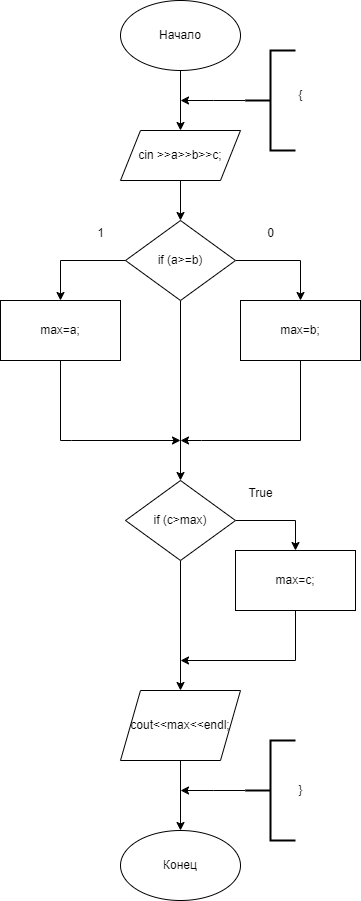

The diagram above was exported from draw.io. Its source (the exported page's mxGraphModel, read from the mxfile embedded in the PNG):
<mxGraphModel dx="1050" dy="725" grid="1" gridSize="10" guides="1" tooltips="1" connect="1" arrows="1" fold="1" page="1" pageScale="1" pageWidth="827" pageHeight="1169" math="0" shadow="0">
  <root>
    <mxCell id="0" />
    <mxCell id="1" parent="0" />
    <mxCell id="Jt1hHIG5UQf6XJgkdiUQ-14" style="edgeStyle=orthogonalEdgeStyle;rounded=0;orthogonalLoop=1;jettySize=auto;html=1;exitX=0;exitY=0.5;exitDx=0;exitDy=0;entryX=0.5;entryY=0;entryDx=0;entryDy=0;" parent="1" source="Jt1hHIG5UQf6XJgkdiUQ-2" target="Jt1hHIG5UQf6XJgkdiUQ-9" edge="1">
      <mxGeometry relative="1" as="geometry" />
    </mxCell>
    <mxCell id="Jt1hHIG5UQf6XJgkdiUQ-15" style="edgeStyle=orthogonalEdgeStyle;rounded=0;orthogonalLoop=1;jettySize=auto;html=1;exitX=1;exitY=0.5;exitDx=0;exitDy=0;entryX=0.5;entryY=0;entryDx=0;entryDy=0;" parent="1" source="Jt1hHIG5UQf6XJgkdiUQ-2" target="Jt1hHIG5UQf6XJgkdiUQ-10" edge="1">
      <mxGeometry relative="1" as="geometry" />
    </mxCell>
    <mxCell id="Jt1hHIG5UQf6XJgkdiUQ-19" style="edgeStyle=orthogonalEdgeStyle;rounded=0;orthogonalLoop=1;jettySize=auto;html=1;exitX=0.5;exitY=1;exitDx=0;exitDy=0;entryX=0.5;entryY=0;entryDx=0;entryDy=0;" parent="1" source="Jt1hHIG5UQf6XJgkdiUQ-2" target="Jt1hHIG5UQf6XJgkdiUQ-18" edge="1">
      <mxGeometry relative="1" as="geometry" />
    </mxCell>
    <mxCell id="Jt1hHIG5UQf6XJgkdiUQ-2" value="if (a&amp;gt;=b)" style="rhombus;whiteSpace=wrap;html=1;" parent="1" vertex="1">
      <mxGeometry x="155" y="300" width="110" height="80" as="geometry" />
    </mxCell>
    <mxCell id="Jt1hHIG5UQf6XJgkdiUQ-5" style="edgeStyle=orthogonalEdgeStyle;rounded=0;orthogonalLoop=1;jettySize=auto;html=1;entryX=0.5;entryY=0;entryDx=0;entryDy=0;" parent="1" source="Jt1hHIG5UQf6XJgkdiUQ-4" target="Jt1hHIG5UQf6XJgkdiUQ-2" edge="1">
      <mxGeometry relative="1" as="geometry" />
    </mxCell>
    <mxCell id="Jt1hHIG5UQf6XJgkdiUQ-4" value="cin &amp;gt;&amp;gt;a&amp;gt;&amp;gt;b&amp;gt;&amp;gt;c;" style="shape=parallelogram;perimeter=parallelogramPerimeter;whiteSpace=wrap;html=1;fixedSize=1;" parent="1" vertex="1">
      <mxGeometry x="150" y="210" width="120" height="50" as="geometry" />
    </mxCell>
    <mxCell id="Jt1hHIG5UQf6XJgkdiUQ-7" style="edgeStyle=orthogonalEdgeStyle;rounded=0;orthogonalLoop=1;jettySize=auto;html=1;entryX=0.5;entryY=0;entryDx=0;entryDy=0;" parent="1" source="Jt1hHIG5UQf6XJgkdiUQ-6" target="Jt1hHIG5UQf6XJgkdiUQ-4" edge="1">
      <mxGeometry relative="1" as="geometry" />
    </mxCell>
    <mxCell id="Jt1hHIG5UQf6XJgkdiUQ-6" value="Начало" style="ellipse;whiteSpace=wrap;html=1;" parent="1" vertex="1">
      <mxGeometry x="150" y="80" width="120" height="70" as="geometry" />
    </mxCell>
    <mxCell id="Jt1hHIG5UQf6XJgkdiUQ-11" style="edgeStyle=orthogonalEdgeStyle;rounded=0;orthogonalLoop=1;jettySize=auto;html=1;" parent="1" source="Jt1hHIG5UQf6XJgkdiUQ-9" edge="1">
      <mxGeometry relative="1" as="geometry">
        <mxPoint x="210" y="520" as="targetPoint" />
        <Array as="points">
          <mxPoint x="90" y="520" />
          <mxPoint x="101" y="520" />
        </Array>
      </mxGeometry>
    </mxCell>
    <mxCell id="Jt1hHIG5UQf6XJgkdiUQ-9" value="max=a;" style="rounded=0;whiteSpace=wrap;html=1;" parent="1" vertex="1">
      <mxGeometry x="30" y="380" width="120" height="60" as="geometry" />
    </mxCell>
    <mxCell id="Jt1hHIG5UQf6XJgkdiUQ-12" style="edgeStyle=orthogonalEdgeStyle;rounded=0;orthogonalLoop=1;jettySize=auto;html=1;exitX=0.5;exitY=1;exitDx=0;exitDy=0;" parent="1" source="Jt1hHIG5UQf6XJgkdiUQ-10" edge="1">
      <mxGeometry relative="1" as="geometry">
        <mxPoint x="210" y="520" as="targetPoint" />
        <Array as="points">
          <mxPoint x="330" y="520" />
          <mxPoint x="231" y="520" />
        </Array>
      </mxGeometry>
    </mxCell>
    <mxCell id="Jt1hHIG5UQf6XJgkdiUQ-10" value="max=b;" style="rounded=0;whiteSpace=wrap;html=1;" parent="1" vertex="1">
      <mxGeometry x="270" y="380" width="120" height="60" as="geometry" />
    </mxCell>
    <mxCell id="Jt1hHIG5UQf6XJgkdiUQ-16" value="1" style="text;html=1;align=center;verticalAlign=middle;resizable=0;points=[];autosize=1;strokeColor=none;fillColor=none;" parent="1" vertex="1">
      <mxGeometry x="115" y="298" width="30" height="30" as="geometry" />
    </mxCell>
    <mxCell id="Jt1hHIG5UQf6XJgkdiUQ-17" value="0" style="text;html=1;align=center;verticalAlign=middle;resizable=0;points=[];autosize=1;strokeColor=none;fillColor=none;" parent="1" vertex="1">
      <mxGeometry x="285" y="298" width="30" height="30" as="geometry" />
    </mxCell>
    <mxCell id="Jt1hHIG5UQf6XJgkdiUQ-21" style="edgeStyle=orthogonalEdgeStyle;rounded=0;orthogonalLoop=1;jettySize=auto;html=1;exitX=1;exitY=0.5;exitDx=0;exitDy=0;entryX=0.5;entryY=0;entryDx=0;entryDy=0;" parent="1" source="Jt1hHIG5UQf6XJgkdiUQ-18" target="Jt1hHIG5UQf6XJgkdiUQ-20" edge="1">
      <mxGeometry relative="1" as="geometry" />
    </mxCell>
    <mxCell id="Jt1hHIG5UQf6XJgkdiUQ-23" style="edgeStyle=orthogonalEdgeStyle;rounded=0;orthogonalLoop=1;jettySize=auto;html=1;exitX=0.5;exitY=1;exitDx=0;exitDy=0;entryX=0.5;entryY=0;entryDx=0;entryDy=0;" parent="1" source="Jt1hHIG5UQf6XJgkdiUQ-18" target="Jt1hHIG5UQf6XJgkdiUQ-22" edge="1">
      <mxGeometry relative="1" as="geometry" />
    </mxCell>
    <mxCell id="Jt1hHIG5UQf6XJgkdiUQ-18" value="if (c&amp;gt;max)" style="rhombus;whiteSpace=wrap;html=1;" parent="1" vertex="1">
      <mxGeometry x="155" y="560" width="110" height="80" as="geometry" />
    </mxCell>
    <mxCell id="Jt1hHIG5UQf6XJgkdiUQ-24" style="edgeStyle=orthogonalEdgeStyle;rounded=0;orthogonalLoop=1;jettySize=auto;html=1;exitX=0.5;exitY=1;exitDx=0;exitDy=0;" parent="1" source="Jt1hHIG5UQf6XJgkdiUQ-20" edge="1">
      <mxGeometry relative="1" as="geometry">
        <mxPoint x="210" y="740" as="targetPoint" />
        <Array as="points">
          <mxPoint x="325" y="740" />
        </Array>
      </mxGeometry>
    </mxCell>
    <mxCell id="Jt1hHIG5UQf6XJgkdiUQ-20" value="max=c;" style="rounded=0;whiteSpace=wrap;html=1;" parent="1" vertex="1">
      <mxGeometry x="265" y="630" width="120" height="60" as="geometry" />
    </mxCell>
    <mxCell id="Jt1hHIG5UQf6XJgkdiUQ-27" style="edgeStyle=orthogonalEdgeStyle;rounded=0;orthogonalLoop=1;jettySize=auto;html=1;exitX=0.5;exitY=1;exitDx=0;exitDy=0;entryX=0.5;entryY=0;entryDx=0;entryDy=0;" parent="1" source="Jt1hHIG5UQf6XJgkdiUQ-22" target="Jt1hHIG5UQf6XJgkdiUQ-26" edge="1">
      <mxGeometry relative="1" as="geometry" />
    </mxCell>
    <mxCell id="Jt1hHIG5UQf6XJgkdiUQ-22" value="cout&amp;lt;&amp;lt;max&amp;lt;&amp;lt;endl;" style="shape=parallelogram;perimeter=parallelogramPerimeter;whiteSpace=wrap;html=1;fixedSize=1;" parent="1" vertex="1">
      <mxGeometry x="150" y="770" width="120" height="70" as="geometry" />
    </mxCell>
    <mxCell id="Jt1hHIG5UQf6XJgkdiUQ-25" value="True" style="text;html=1;align=center;verticalAlign=middle;resizable=0;points=[];autosize=1;strokeColor=none;fillColor=none;" parent="1" vertex="1">
      <mxGeometry x="265" y="558" width="50" height="30" as="geometry" />
    </mxCell>
    <mxCell id="Jt1hHIG5UQf6XJgkdiUQ-26" value="Конец" style="ellipse;whiteSpace=wrap;html=1;" parent="1" vertex="1">
      <mxGeometry x="150" y="910" width="120" height="70" as="geometry" />
    </mxCell>
    <mxCell id="xjwzJccdQsgmvA7fvCPF-2" style="edgeStyle=orthogonalEdgeStyle;rounded=0;orthogonalLoop=1;jettySize=auto;html=1;exitX=0;exitY=0.5;exitDx=0;exitDy=0;exitPerimeter=0;" edge="1" parent="1" source="xjwzJccdQsgmvA7fvCPF-1">
      <mxGeometry relative="1" as="geometry">
        <mxPoint x="210" y="180" as="targetPoint" />
      </mxGeometry>
    </mxCell>
    <mxCell id="xjwzJccdQsgmvA7fvCPF-1" value="" style="strokeWidth=2;html=1;shape=mxgraph.flowchart.annotation_2;align=left;labelPosition=right;pointerEvents=1;" vertex="1" parent="1">
      <mxGeometry x="275" y="130" width="50" height="100" as="geometry" />
    </mxCell>
    <mxCell id="xjwzJccdQsgmvA7fvCPF-3" value="{" style="text;html=1;align=center;verticalAlign=middle;resizable=0;points=[];autosize=1;strokeColor=none;fillColor=none;" vertex="1" parent="1">
      <mxGeometry x="315" y="160" width="30" height="30" as="geometry" />
    </mxCell>
    <mxCell id="xjwzJccdQsgmvA7fvCPF-5" value="" style="edgeStyle=orthogonalEdgeStyle;rounded=0;orthogonalLoop=1;jettySize=auto;html=1;" edge="1" parent="1" source="xjwzJccdQsgmvA7fvCPF-4">
      <mxGeometry relative="1" as="geometry">
        <mxPoint x="210" y="870" as="targetPoint" />
      </mxGeometry>
    </mxCell>
    <mxCell id="xjwzJccdQsgmvA7fvCPF-4" value="" style="strokeWidth=2;html=1;shape=mxgraph.flowchart.annotation_2;align=left;labelPosition=right;pointerEvents=1;" vertex="1" parent="1">
      <mxGeometry x="275" y="820" width="50" height="100" as="geometry" />
    </mxCell>
    <mxCell id="xjwzJccdQsgmvA7fvCPF-6" value="}" style="text;html=1;align=center;verticalAlign=middle;resizable=0;points=[];autosize=1;strokeColor=none;fillColor=none;" vertex="1" parent="1">
      <mxGeometry x="315" y="855" width="30" height="30" as="geometry" />
    </mxCell>
  </root>
</mxGraphModel>